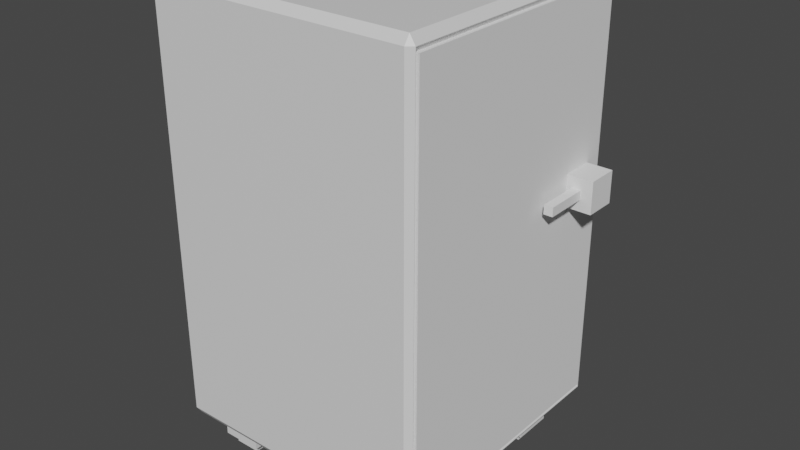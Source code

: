 # Source: simpele_kluis.blend  (saved by Blender 2.92.15; exported with 4.5.12 LTS)
import bpy
from mathutils import Matrix  # noqa: F401  (used for matrix-valued properties, if any)

bpy.ops.wm.read_factory_settings(use_empty=True)
scene = bpy.context.scene
scene.name = 'Scene'

# ---- collections
col_collection = bpy.data.collections.new('Collection'); scene.collection.children.link(col_collection)

# ---- materials (node trees are filled in below, after node groups)
mat_material = bpy.data.materials.new('Material')
mat_material.alpha_threshold = 0.0
mat_material.use_transparent_shadow = False
mat_material.line_color = (0.0, 0.0, 0.0, 1.0)

# ---- material node trees
mat_material.use_nodes = True; mat_material.node_tree.nodes.clear()
_N = mat_material.node_tree.nodes; _L = mat_material.node_tree.links
n0 = _N.new('ShaderNodeOutputMaterial'); n0.name = 'Material Output'; n0.location = (300, 300)
n1 = _N.new('ShaderNodeBsdfPrincipled'); n1.name = 'Principled BSDF'; n1.location = (10, 300)
n1.distribution = 'GGX'
n1.subsurface_method = 'BURLEY'
n1.inputs[2].default_value = 0.4
n1.inputs[3].default_value = 1.45
n1.inputs[27].default_value = (0.0, 0.0, 0.0, 1.0)
n1.inputs[28].default_value = 1.0
_L.new(n1.outputs[0], n0.inputs[0])
n0.is_active_output = True

# ---- world
world_world = bpy.data.worlds.new('World'); scene.world = world_world
world_world.use_nodes = True; world_world.node_tree.nodes.clear()
_N = world_world.node_tree.nodes; _L = world_world.node_tree.links
n0 = _N.new('ShaderNodeOutputWorld'); n0.name = 'World Output'; n0.location = (300, 300)
n1 = _N.new('ShaderNodeBackground'); n1.name = 'Background'; n1.location = (10, 300)
n1.inputs[0].default_value = (0.05088, 0.05088, 0.05088, 1.0)
_L.new(n1.outputs[0], n0.inputs[0])
n0.is_active_output = True
world_world.color = (0.05088, 0.05088, 0.05088)
world_world.use_sun_shadow = False
world_world.sun_shadow_jitter_overblur = 0.0

# ---- meshes
me_cube = bpy.data.meshes.new('Cube')
me_cube.from_pydata([(0.2425, 0.2554, 0.8441), (0.2325, 0.2457, 0.8287), (0.2425, 0.2457, 0.8135), (0.2325, 0.2457, 0.09273), (0.2425, 0.2554, 0.07732), (0.2425, 0.2457, 0.1079), (0.2325, -0.2142, 0.8135), (0.2325, -0.2042, 0.8287), (0.2425, -0.2239, 0.8441), (0.2325, -0.2142, 0.1079), (0.2425, -0.2239, 0.07731), (0.2325, -0.2042, 0.09273), (-0.2475, 0.2657, 0.8455), (-0.2575, 0.2557, 0.8455), (-0.2475, 0.2557, 0.8607), (-0.2575, 0.2557, 0.07584), (-0.2475, 0.2657, 0.07584), (-0.2475, 0.2557, 0.06069), (-0.2575, -0.2242, 0.8455), (-0.2475, -0.2343, 0.8455), (-0.2475, -0.2242, 0.8607), (-0.2475, -0.2242, 0.06069), (-0.2475, -0.2343, 0.07584), (-0.2575, -0.2242, 0.07584), (0.2325, 0.2657, 0.8455), (0.2325, 0.2557, 0.8607), (0.2425, 0.256, 0.8451), (0.2325, 0.2557, 0.06069), (0.2325, 0.2657, 0.07584), (0.2425, 0.256, 0.07625), (0.2425, -0.2245, 0.8451), (0.2325, -0.2242, 0.8607), (0.2325, -0.2343, 0.8455), (0.2325, -0.2343, 0.07584), (0.2325, -0.2242, 0.06069), (0.2425, -0.2245, 0.07625), (-0.207, 0.2457, 0.8287), (-0.217, 0.2457, 0.8135), (-0.217, 0.2457, 0.1079), (-0.207, 0.2457, 0.09273), (-0.207, -0.2142, 0.8135), (-0.217, -0.2042, 0.8135), (-0.207, -0.2042, 0.8287), (-0.207, -0.2142, 0.1079), (-0.207, -0.2042, 0.09273), (-0.217, -0.2042, 0.1079), (-0.1951, 0.1397, 0.01909), (-0.2081, 0.1267, 0.09339), (-0.1951, 0.1881, 0.01909), (-0.2081, 0.2011, 0.09339), (-0.1467, 0.1397, 0.01909), (-0.1338, 0.1267, 0.09339), (-0.1467, 0.1881, 0.01909), (-0.1338, 0.2011, 0.09339), (0.1467, 0.1397, 0.01909), (0.1338, 0.1267, 0.09339), (0.1467, 0.1881, 0.01909), (0.1338, 0.2011, 0.09339), (0.1951, 0.1397, 0.01909), (0.2081, 0.1267, 0.09339), (0.1951, 0.1881, 0.01909), (0.2081, 0.2011, 0.09339), (0.1467, -0.1881, 0.01909), (0.1338, -0.2011, 0.09339), (0.1467, -0.1397, 0.01909), (0.1338, -0.1267, 0.09339), (0.1951, -0.1881, 0.01909), (0.2081, -0.2011, 0.09339), (0.1951, -0.1397, 0.01909), (0.2081, -0.1267, 0.09339), (-0.1951, -0.1881, 0.01909), (-0.2081, -0.2011, 0.09339), (-0.1951, -0.1397, 0.01909), (-0.2081, -0.1267, 0.09339), (-0.1467, -0.1881, 0.01909), (-0.1338, -0.2011, 0.09339), (-0.1467, -0.1397, 0.01909), (-0.1338, -0.1267, 0.09339), (-0.2081, 0.2011, 0.01909), (-0.2081, 0.1267, 0.01909), (-0.1338, 0.2011, 0.01909), (-0.1338, 0.1267, 0.01909), (0.1338, 0.2011, 0.01909), (0.1338, 0.1267, 0.01909), (0.2081, 0.2011, 0.01909), (0.2081, 0.1267, 0.01909), (0.1338, -0.1267, 0.01909), (0.1338, -0.2011, 0.01909), (0.2081, -0.1267, 0.01909), (0.2081, -0.2011, 0.01909), (-0.2081, -0.1267, 0.01909), (-0.2081, -0.2011, 0.01909), (-0.1338, -0.1267, 0.01909), (-0.1338, -0.2011, 0.01909), (-0.1951, 0.1881, -5.96e-08), (-0.1951, 0.1397, -5.96e-08), (-0.1467, 0.1881, -5.96e-08), (-0.1467, 0.1397, -5.96e-08), (0.1467, 0.1881, -5.96e-08), (0.1467, 0.1397, -5.96e-08), (0.1951, 0.1881, -5.96e-08), (0.1951, 0.1397, -5.96e-08), (0.1467, -0.1397, -5.96e-08), (0.1467, -0.1881, -5.96e-08), (0.1951, -0.1397, -5.96e-08), (0.1951, -0.1881, -5.96e-08), (-0.1951, -0.1397, -5.96e-08), (-0.1951, -0.1881, -5.96e-08), (-0.1467, -0.1397, -5.96e-08), (-0.1467, -0.1881, -5.96e-08)], [], [(17, 27, 34, 21), (38, 37, 41, 45), (25, 14, 20, 31), (33, 32, 19, 22), (23, 18, 13, 15), (7, 42, 36, 1), (16, 12, 24, 28), (3, 39, 44, 11), (9, 43, 40, 6), (8, 0, 26, 30), (4, 10, 35, 29), (10, 8, 30, 35), (0, 1, 2), (3, 4, 5), (6, 7, 8), (9, 10, 11), (12, 13, 14), (15, 16, 17), (18, 19, 20), (21, 22, 23), (24, 25, 26), (27, 28, 29), (30, 31, 32), (33, 34, 35), (40, 41, 42), (43, 44, 45), (17, 21, 23, 15), (27, 17, 16, 28), (26, 29, 28, 24), (22, 19, 18, 23), (32, 33, 35, 30), (12, 16, 15, 13), (31, 20, 19, 32), (25, 31, 30, 26), (21, 34, 33, 22), (20, 14, 13, 18), (14, 25, 24, 12), (34, 27, 29, 35), (8, 10, 9, 6), (0, 8, 7, 1), (10, 4, 3, 11), (40, 43, 45, 41), (36, 42, 41, 37), (44, 39, 38, 45), (6, 40, 42, 7), (43, 9, 11, 44), (0, 2, 5, 4, 29, 26), (79, 47, 49, 78), (78, 49, 53, 80), (80, 53, 51, 81), (81, 51, 47, 79), (68, 66, 105, 104), (53, 49, 47, 51), (83, 55, 57, 82), (82, 57, 61, 84), (84, 61, 59, 85), (85, 59, 55, 83), (52, 50, 97, 96), (61, 57, 55, 59), (87, 63, 65, 86), (86, 65, 69, 88), (88, 69, 67, 89), (89, 67, 63, 87), (64, 68, 104, 102), (69, 65, 63, 67), (91, 71, 73, 90), (90, 73, 77, 92), (92, 77, 75, 93), (93, 75, 71, 91), (48, 52, 96, 94), (77, 73, 71, 75), (48, 46, 79, 78), (52, 48, 78, 80), (50, 52, 80, 81), (46, 50, 81, 79), (56, 54, 83, 82), (60, 56, 82, 84), (58, 60, 84, 85), (54, 58, 85, 83), (64, 62, 87, 86), (68, 64, 86, 88), (66, 68, 88, 89), (62, 66, 89, 87), (72, 70, 91, 90), (76, 72, 90, 92), (74, 76, 92, 93), (70, 74, 93, 91), (94, 96, 97, 95), (98, 100, 101, 99), (102, 104, 105, 103), (106, 108, 109, 107), (50, 46, 95, 97), (66, 62, 103, 105), (54, 56, 98, 99), (70, 72, 106, 107), (56, 60, 100, 98), (72, 76, 108, 106), (60, 58, 101, 100), (76, 74, 109, 108), (58, 54, 99, 101), (46, 48, 94, 95), (74, 70, 107, 109), (62, 64, 102, 103)])
_uv = me_cube.uv_layers.new(name='UVMap')
_uv.uv.foreach_set('vector', [0.8476, 0.8337, 0.7915, 0.8337, 0.7915, 0.7776, 0.8476, 0.7776, 0.6822, 0.7184, 0.6822, 0.8047, 0.6287, 0.8007, 0.6303, 0.7224, 0.7348, 0.7776, 0.7909, 0.7776, 0.7909, 0.8337, 0.7348, 0.8337, 0.6265, 0.7182, 0.6265, 0.8082, 0.5703, 0.8082, 0.5703, 0.7182, 0.5126, 0.8081, 0.5143, 0.7227, 0.5697, 0.7184, 0.5697, 0.8125, 0.8489, 0.7161, 0.8489, 0.7675, 0.7963, 0.7675, 0.7963, 0.7161, 0.2168, 0.8018, 0.2186, 0.7164, 0.2739, 0.7121, 0.2739, 0.8061, 0.797, 0.517, 0.797, 0.4657, 0.8496, 0.4657, 0.8496, 0.517, 0.6828, 0.7182, 0.7342, 0.7182, 0.7342, 0.8007, 0.6828, 0.8007, 0.2948, 0.7508, 0.2948, 0.7309, 0.2952, 0.7307, 0.2952, 0.7508, 0.2948, 0.7714, 0.2948, 0.7516, 0.2952, 0.7514, 0.2952, 0.7714, 0.2948, 0.7301, 0.2948, 0.7104, 0.2952, 0.7099, 0.2952, 0.7301, 0.8045, 0.7115, 0.8033, 0.7095, 0.8045, 0.7078, 0.8021, 0.5954, 0.8034, 0.5933, 0.8034, 0.597, 0.8038, 0.5846, 0.8021, 0.5834, 0.8038, 0.5807, 0.8038, 0.5852, 0.8038, 0.5892, 0.8021, 0.5865, 0.2186, 0.7164, 0.2169, 0.7162, 0.2182, 0.7144, 0.2152, 0.8019, 0.2168, 0.8018, 0.2164, 0.8038, 0.5143, 0.7227, 0.5127, 0.7225, 0.5139, 0.7206, 0.5122, 0.8102, 0.511, 0.8083, 0.5126, 0.8081, 0.2739, 0.7121, 0.2737, 0.7099, 0.2754, 0.7113, 0.8013, 0.6962, 0.8033, 0.6955, 0.8033, 0.6971, 0.8007, 0.6955, 0.8007, 0.6976, 0.7992, 0.6961, 0.7992, 0.607, 0.8007, 0.6055, 0.8007, 0.6076, 0.6271, 0.8009, 0.6287, 0.8007, 0.6283, 0.8028, 0.6286, 0.7222, 0.6299, 0.7203, 0.6303, 0.7224, 0.5696, 0.8147, 0.5122, 0.8102, 0.5126, 0.8081, 0.5697, 0.8125, 0.2737, 0.8083, 0.2164, 0.8038, 0.2168, 0.8018, 0.2739, 0.8061, 0.2756, 0.7121, 0.2756, 0.806, 0.2739, 0.8061, 0.2739, 0.7121, 0.511, 0.8083, 0.5127, 0.7225, 0.5143, 0.7227, 0.5126, 0.8081, 0.7986, 0.5177, 0.7986, 0.6076, 0.797, 0.6076, 0.797, 0.5177, 0.2186, 0.7164, 0.2168, 0.8018, 0.2152, 0.8019, 0.2169, 0.7162, 0.6265, 0.8104, 0.5703, 0.8104, 0.5703, 0.8082, 0.6265, 0.8082, 0.7992, 0.5738, 0.7992, 0.5177, 0.8014, 0.5177, 0.8014, 0.5738, 0.5703, 0.7161, 0.6265, 0.7161, 0.6265, 0.7182, 0.5703, 0.7182, 0.5139, 0.7206, 0.5696, 0.7161, 0.5697, 0.7184, 0.5143, 0.7227, 0.2182, 0.7144, 0.2737, 0.7099, 0.2739, 0.7121, 0.2186, 0.7164, 0.8012, 0.6644, 0.8012, 0.6083, 0.8034, 0.6082, 0.8034, 0.6644, 0.7986, 0.6082, 0.7986, 0.6979, 0.797, 0.6943, 0.797, 0.6118, 0.8061, 0.6082, 0.8061, 0.6643, 0.804, 0.662, 0.804, 0.6094, 0.8042, 0.5177, 0.8042, 0.5737, 0.802, 0.5726, 0.802, 0.52, 0.6271, 0.8009, 0.6286, 0.7222, 0.6303, 0.7224, 0.6287, 0.8007, 0.6821, 0.8069, 0.6283, 0.8028, 0.6287, 0.8007, 0.6822, 0.8047, 0.6299, 0.7203, 0.682, 0.7161, 0.6822, 0.7184, 0.6303, 0.7224, 0.6828, 0.8007, 0.7342, 0.8007, 0.7342, 0.8029, 0.6828, 0.8029, 0.7342, 0.7182, 0.6828, 0.7182, 0.6828, 0.7161, 0.7342, 0.7161, 0.8005, 0.6885, 0.7992, 0.6853, 0.7992, 0.6124, 0.8004, 0.6085, 0.8006, 0.6082, 0.8006, 0.6886, 0.2942, 0.7272, 0.2855, 0.7272, 0.2855, 0.7185, 0.2942, 0.7185, 0.2942, 0.7185, 0.2855, 0.7185, 0.2855, 0.7099, 0.2942, 0.7099, 0.2942, 0.7446, 0.2855, 0.7446, 0.2855, 0.7359, 0.2942, 0.7359, 0.2942, 0.7359, 0.2855, 0.7359, 0.2855, 0.7272, 0.2942, 0.7272, 0.8015, 0.5744, 0.8015, 0.5801, 0.7992, 0.5801, 0.7992, 0.5744, 0.797, 0.6985, 0.8057, 0.6985, 0.8057, 0.7072, 0.797, 0.7072, 0.2942, 0.7626, 0.2855, 0.7626, 0.2855, 0.7539, 0.2942, 0.7539, 0.2942, 0.7539, 0.2855, 0.7539, 0.2855, 0.7452, 0.2942, 0.7452, 0.2942, 0.78, 0.2855, 0.78, 0.2855, 0.7713, 0.2942, 0.7713, 0.2942, 0.7713, 0.2855, 0.7713, 0.2855, 0.7626, 0.2942, 0.7626, 0.6828, 0.8035, 0.6885, 0.8035, 0.6885, 0.8057, 0.6828, 0.8057, 0.2855, 0.7992, 0.2942, 0.7992, 0.2942, 0.8078, 0.2855, 0.8078, 0.2849, 0.7272, 0.2762, 0.7272, 0.2762, 0.7185, 0.2849, 0.7185, 0.2849, 0.7185, 0.2762, 0.7185, 0.2762, 0.7099, 0.2849, 0.7099, 0.2849, 0.7446, 0.2762, 0.7446, 0.2762, 0.7359, 0.2849, 0.7359, 0.2849, 0.7359, 0.2762, 0.7359, 0.2762, 0.7272, 0.2849, 0.7272, 0.8015, 0.5914, 0.8015, 0.597, 0.7992, 0.597, 0.7992, 0.5914, 0.7963, 0.7681, 0.805, 0.7681, 0.805, 0.7768, 0.7963, 0.7768, 0.2762, 0.7626, 0.2849, 0.7626, 0.2849, 0.7713, 0.2762, 0.7713, 0.2762, 0.7713, 0.2849, 0.7713, 0.2849, 0.78, 0.2762, 0.78, 0.2762, 0.7452, 0.2849, 0.7452, 0.2849, 0.7539, 0.2762, 0.7539, 0.2762, 0.7539, 0.2849, 0.7539, 0.2849, 0.7626, 0.2762, 0.7626, 0.6998, 0.8035, 0.7054, 0.8035, 0.7054, 0.8057, 0.6998, 0.8057, 0.2762, 0.8078, 0.2762, 0.7992, 0.2849, 0.7992, 0.2849, 0.8078, 0.2834, 0.797, 0.2834, 0.7914, 0.2849, 0.7899, 0.2849, 0.7986, 0.2777, 0.797, 0.2834, 0.797, 0.2849, 0.7986, 0.2762, 0.7986, 0.2777, 0.7914, 0.2777, 0.797, 0.2762, 0.7986, 0.2762, 0.7899, 0.2834, 0.7914, 0.2777, 0.7914, 0.2762, 0.7899, 0.2849, 0.7899, 0.287, 0.7821, 0.287, 0.7877, 0.2855, 0.7893, 0.2855, 0.7806, 0.2927, 0.7821, 0.287, 0.7821, 0.2855, 0.7806, 0.2942, 0.7806, 0.2927, 0.7877, 0.2927, 0.7821, 0.2942, 0.7806, 0.2942, 0.7893, 0.287, 0.7877, 0.2927, 0.7877, 0.2942, 0.7893, 0.2855, 0.7893, 0.2777, 0.7877, 0.2834, 0.7877, 0.2849, 0.7893, 0.2762, 0.7893, 0.2777, 0.7821, 0.2777, 0.7877, 0.2762, 0.7893, 0.2762, 0.7806, 0.2834, 0.7821, 0.2777, 0.7821, 0.2762, 0.7806, 0.2849, 0.7806, 0.2834, 0.7877, 0.2834, 0.7821, 0.2849, 0.7806, 0.2849, 0.7893, 0.2927, 0.797, 0.2927, 0.7914, 0.2942, 0.7899, 0.2942, 0.7986, 0.287, 0.797, 0.2927, 0.797, 0.2942, 0.7986, 0.2855, 0.7986, 0.287, 0.7914, 0.287, 0.797, 0.2855, 0.7986, 0.2855, 0.7899, 0.2927, 0.7914, 0.287, 0.7914, 0.2855, 0.7899, 0.2942, 0.7899, 0.7992, 0.6033, 0.7992, 0.5977, 0.8049, 0.5977, 0.8049, 0.6033, 0.8077, 0.5744, 0.8077, 0.5801, 0.8021, 0.5801, 0.8021, 0.5744, 0.7992, 0.6949, 0.7992, 0.6892, 0.8049, 0.6892, 0.8049, 0.6949, 0.797, 0.7134, 0.797, 0.7078, 0.8026, 0.7078, 0.8026, 0.7134, 0.6885, 0.8035, 0.6941, 0.8035, 0.6941, 0.8057, 0.6885, 0.8057, 0.8015, 0.5801, 0.8015, 0.5857, 0.7992, 0.5857, 0.7992, 0.5801, 0.8012, 0.6763, 0.8012, 0.6707, 0.8034, 0.6707, 0.8034, 0.6763, 0.7173, 0.8057, 0.7117, 0.8057, 0.7117, 0.8035, 0.7173, 0.8035, 0.8012, 0.6707, 0.8012, 0.665, 0.8034, 0.665, 0.8034, 0.6707, 0.7117, 0.8057, 0.706, 0.8057, 0.706, 0.8035, 0.7117, 0.8035, 0.8012, 0.6876, 0.8012, 0.682, 0.8034, 0.682, 0.8034, 0.6876, 0.7286, 0.8057, 0.723, 0.8057, 0.723, 0.8035, 0.7286, 0.8035, 0.8012, 0.682, 0.8012, 0.6763, 0.8034, 0.6763, 0.8034, 0.682, 0.6941, 0.8035, 0.6998, 0.8035, 0.6998, 0.8057, 0.6941, 0.8057, 0.723, 0.8057, 0.7173, 0.8057, 0.7173, 0.8035, 0.723, 0.8035, 0.8015, 0.5857, 0.8015, 0.5914, 0.7992, 0.5914, 0.7992, 0.5857])
me_cube.materials.append(mat_material)
me_cube.use_remesh_preserve_volume = False
me_cube.use_remesh_preserve_attributes = False
me_cube.use_mirror_vertex_groups = False
me_cube.update()
me_cube_005 = bpy.data.meshes.new('Cube.005')
me_cube_005.from_pydata([(-1.0, -1.0, -1.0), (-1.0, -1.0, 1.0), (-1.0, 1.0, -1.0), (-1.0, 1.0, 1.0), (1.0, -1.0, -1.0), (1.0, -1.0, 1.0), (1.0, 1.0, -1.0), (1.0, 1.0, 1.0)], [], [(0, 1, 3, 2), (2, 3, 7, 6), (6, 7, 5, 4), (4, 5, 1, 0), (2, 6, 4, 0), (7, 3, 1, 5)])
_uv = me_cube_005.uv_layers.new(name='UVMap')
_uv.uv.foreach_set('vector', [0.5459, 0.4657, 0.5459, 0.7155, 0.2961, 0.7155, 0.2961, 0.4657, 0.5, 0.0003057, 0.7498, 0.0003057, 0.7498, 0.2502, 0.5, 0.2502, 0.5465, 0.7155, 0.5465, 0.4657, 0.7964, 0.4657, 0.7964, 0.7155, 0.2502, 0.2502, 0.0003057, 0.2502, 0.0003057, 0.0003057, 0.2502, 0.0003057, 0.5, 0.0003057, 0.5, 0.2502, 0.2502, 0.2502, 0.2502, 0.0003057, 0.7498, 0.2502, 0.7498, 0.0003057, 0.9997, 0.0003057, 0.9997, 0.2502])
me_cube_005.use_remesh_fix_poles = True
me_cube_005.use_remesh_preserve_attributes = False
me_cube_005.use_mirror_vertex_groups = False
me_cube_005.update()
me_cube_006 = bpy.data.meshes.new('Cube.006')
me_cube_006.from_pydata([(0.4822, -1.0, -0.2842), (0.4822, -1.0, 0.2842), (-0.2336, 1.0, -1.0), (-0.2336, 1.0, 1.0), (1.051, -1.0, -0.2842), (1.051, -1.0, 0.2842), (1.766, 1.0, -1.0), (1.766, 1.0, 1.0), (-0.2336, -1.0, -1.0), (-0.2336, -1.0, 1.0), (1.766, -1.0, 1.0), (1.766, -1.0, -1.0), (0.4822, -3.755, -0.2842), (0.4822, -3.755, 0.2842), (1.051, -3.755, 0.2842), (1.051, -3.755, -0.2842)], [], [(8, 9, 3, 2), (2, 3, 7, 6), (6, 7, 10, 11), (1, 0, 12, 13), (2, 6, 11, 8), (7, 3, 9, 10), (0, 1, 9, 8), (5, 4, 11, 10), (4, 0, 8, 11), (1, 5, 10, 9), (15, 14, 13, 12), (5, 1, 13, 14), (4, 5, 14, 15), (0, 4, 15, 12)])
_uv = me_cube_006.uv_layers.new(name='UVMap')
_uv.uv.foreach_set('vector', [0.4289, 0.4651, 0.2146, 0.4651, 0.2146, 0.2508, 0.4289, 0.2508, 0.5104, 0.7161, 0.5104, 0.9304, 0.2961, 0.9304, 0.2961, 0.7161, 0.6432, 0.2508, 0.8575, 0.2508, 0.8575, 0.4651, 0.6432, 0.4651, 0.0003057, 0.6483, 0.0003057, 0.5875, 0.2955, 0.5875, 0.2955, 0.6483, 0.4289, 0.2508, 0.6432, 0.2508, 0.6432, 0.4651, 0.4289, 0.4651, 0.0003057, 0.2508, 0.2146, 0.2508, 0.2146, 0.4651, 0.0003057, 0.4651, 0.1379, 0.7866, 0.07701, 0.7866, 0.0003058, 0.7099, 0.2146, 0.7099, 0.07701, 0.8474, 0.1379, 0.8474, 0.2146, 0.9241, 0.0003061, 0.9241, 0.1379, 0.8474, 0.1379, 0.7866, 0.2146, 0.7099, 0.2146, 0.9241, 0.07701, 0.7866, 0.07701, 0.8474, 0.0003057, 0.9241, 0.0003058, 0.7099, 0.7348, 0.777, 0.7348, 0.7161, 0.7957, 0.7161, 0.7957, 0.777, 0.0003057, 0.7092, 0.0003057, 0.6483, 0.2955, 0.6483, 0.2955, 0.7092, 0.0003057, 0.5266, 0.0003057, 0.4657, 0.2955, 0.4657, 0.2955, 0.5266, 0.0003057, 0.5875, 0.0003057, 0.5266, 0.2955, 0.5266, 0.2955, 0.5875])
me_cube_006.use_remesh_fix_poles = True
me_cube_006.use_remesh_preserve_attributes = False
me_cube_006.use_mirror_vertex_groups = False
me_cube_006.update()

# ---- objects
ob_vault = bpy.data.objects.new('vault', me_cube)
ob_door = bpy.data.objects.new('door', me_cube_005)
ob_door_handle = bpy.data.objects.new('door handle', me_cube_006)

# ---- transforms, parenting, visibility, modifiers, constraints
ob_vault.location = (0.007507, -0.01575, -0.4607)
ob_vault.lock_rotations_4d = False
ob_vault.empty_display_type = 'ARROWS'
ob_vault.lineart.crease_threshold = 0.0
ob_door.location = (0.2273, 0.0, 0.0)
ob_door.scale = (0.025, 0.235, 0.375)
ob_door.lineart.crease_threshold = 0.0
ob_door_handle.location = (0.248, 0.1718, 0.05004)
ob_door_handle.scale = (0.02922, 0.02922, 0.02922)
ob_door_handle.lineart.crease_threshold = 0.0

# ---- collection membership
col_collection.objects.link(ob_vault)
col_collection.objects.link(ob_door)
col_collection.objects.link(ob_door_handle)

# ---- scene / render settings (as saved in the file)
scene.frame_start = 1; scene.frame_end = 250; scene.frame_set(1)
scene.render.engine = 'BLENDER_EEVEE_NEXT'
scene.cycles.use_denoising = False
scene.cycles.samples = 128
scene.cycles.sampling_pattern = 'TABULATED_SOBOL'
scene.cycles.use_adaptive_sampling = False
scene.cycles.use_light_tree = False
scene.view_settings.view_transform = 'Filmic'
bpy.context.view_layer.update()

# ---- added for rendering (the .blend has no active camera and no usable light): camera, sun
cam_auto = bpy.data.cameras.new('AutoCamera')
cam_auto.lens = 50.0
cam_auto.sensor_width = 36.0
cam_auto.clip_end = 1000.0
ob_auto_camera = bpy.data.objects.new('AutoCamera', cam_auto)
scene.collection.objects.link(ob_auto_camera)
ob_auto_camera.location = (1.07686, -1.26244, 0.811282)
ob_auto_camera.rotation_euler = (1.09748, -7.21219e-08, 0.694738)
scene.camera = ob_auto_camera
light_auto_sun = bpy.data.lights.new('AutoSun', 'SUN')
light_auto_sun.energy = 3.0
light_auto_sun.angle = 0.0523599
ob_auto_sun = bpy.data.objects.new('AutoSun', light_auto_sun)
scene.collection.objects.link(ob_auto_sun)
ob_auto_sun.rotation_euler = (0.872665, 0.174533, 0.523599)
bpy.context.view_layer.update()
